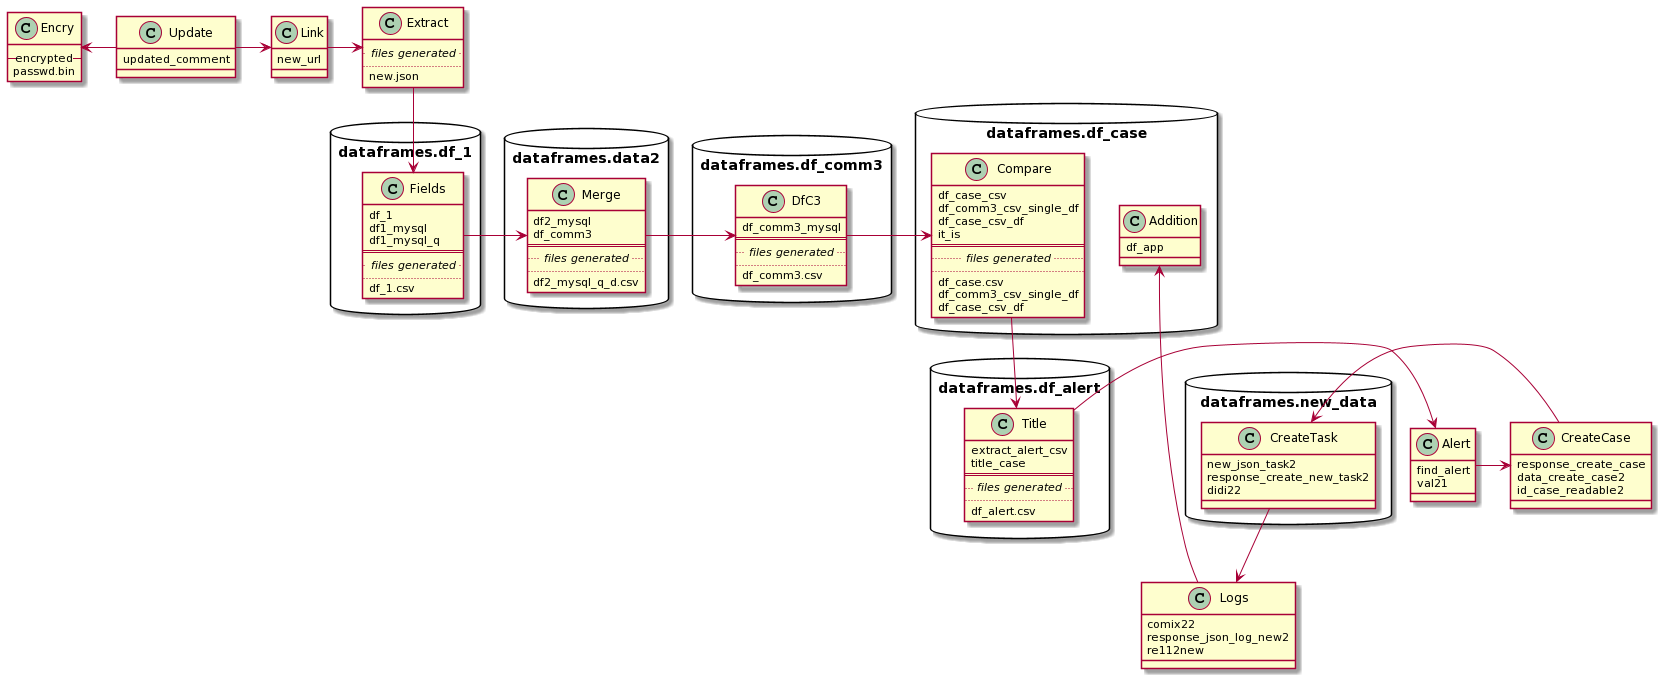

The diagram above was rendered by PlantUML. Its source (embedded in the PNG):
@startuml
class Encry{
--encrypted--
passwd.bin
}

class Update{
updated_comment
}

class Link{
new_url
}

class Extract{
..<i> files generated </i>..
..
new.json
}

package dataframes.df_1 <<Database>> {
class Fields{
df_1
df1_mysql
df1_mysql_q
==
..<i> files generated </i>..
..
df_1.csv
}
}

package dataframes.data2 <<Database>> {
class Merge{
df2_mysql
df_comm3
==
..<i> files generated </i>..
..
df2_mysql_q_d.csv
 }
}

package dataframes.df_comm3 <<Database>> {
class DfC3{
df_comm3_mysql
==
..<i> files generated </i>..
..
df_comm3.csv
 }
}

package dataframes.df_case <<Database>> {
class Compare{
df_case_csv
df_comm3_csv_single_df
df_case_csv_df
it_is
==
..<i> files generated </i>..
..
df_case.csv
df_comm3_csv_single_df
df_case_csv_df
 }
}

package dataframes.df_alert  <<Database>> {
class Title{
extract_alert_csv
title_case
==
..<i> files generated </i>..
..
df_alert.csv
 }
}

class Alert{
find_alert
val21
}

class CreateCase{
response_create_case
data_create_case2
id_case_readable2
}

package dataframes.new_data  <<Database>> {
class CreateTask{
new_json_task2
response_create_new_task2
didi22

 }
}


class Logs{
comix22
response_json_log_new2
re112new
}

package dataframes.df_case <<Database>> {
class Addition{
df_app
 }
}


Update -left-> Encry

Update -right-> Link
Link -right-> Extract
Extract -down-> Fields
Fields -right-> Merge
Merge -right->DfC3
DfC3 -right-> Compare
Compare -down-> Title
Title -right->Alert
Alert -right-> CreateCase
CreateCase -right-> CreateTask
CreateTask -down-> Logs
Logs -down->Addition
@enduml